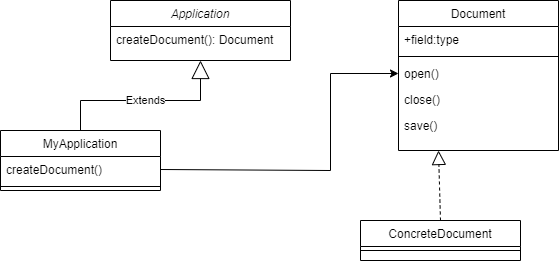

The diagram above was exported from draw.io. Its source (the exported page's mxGraphModel, read from the mxfile embedded in the PNG):
<mxGraphModel dx="1186" dy="571" grid="1" gridSize="10" guides="1" tooltips="1" connect="1" arrows="1" fold="1" page="1" pageScale="1" pageWidth="827" pageHeight="1169" math="0" shadow="0">
  <root>
    <mxCell id="WIyWlLk6GJQsqaUBKTNV-0" />
    <mxCell id="WIyWlLk6GJQsqaUBKTNV-1" parent="WIyWlLk6GJQsqaUBKTNV-0" />
    <mxCell id="zkfFHV4jXpPFQw0GAbJ--0" value="Application" style="swimlane;fontStyle=2;align=center;verticalAlign=top;childLayout=stackLayout;horizontal=1;startSize=26;horizontalStack=0;resizeParent=1;resizeLast=0;collapsible=1;marginBottom=0;rounded=0;shadow=0;strokeWidth=1;" parent="WIyWlLk6GJQsqaUBKTNV-1" vertex="1">
      <mxGeometry x="220" y="120" width="180" height="60" as="geometry">
        <mxRectangle x="230" y="140" width="160" height="26" as="alternateBounds" />
      </mxGeometry>
    </mxCell>
    <mxCell id="zkfFHV4jXpPFQw0GAbJ--1" value="createDocument(): Document" style="text;align=left;verticalAlign=top;spacingLeft=4;spacingRight=4;overflow=hidden;rotatable=0;points=[[0,0.5],[1,0.5]];portConstraint=eastwest;" parent="zkfFHV4jXpPFQw0GAbJ--0" vertex="1">
      <mxGeometry y="26" width="180" height="26" as="geometry" />
    </mxCell>
    <mxCell id="zkfFHV4jXpPFQw0GAbJ--6" value="MyApplication" style="swimlane;fontStyle=0;align=center;verticalAlign=top;childLayout=stackLayout;horizontal=1;startSize=26;horizontalStack=0;resizeParent=1;resizeLast=0;collapsible=1;marginBottom=0;rounded=0;shadow=0;strokeWidth=1;" parent="WIyWlLk6GJQsqaUBKTNV-1" vertex="1">
      <mxGeometry x="110" y="250" width="160" height="60" as="geometry">
        <mxRectangle x="130" y="380" width="160" height="26" as="alternateBounds" />
      </mxGeometry>
    </mxCell>
    <mxCell id="zkfFHV4jXpPFQw0GAbJ--7" value="createDocument()" style="text;align=left;verticalAlign=top;spacingLeft=4;spacingRight=4;overflow=hidden;rotatable=0;points=[[0,0.5],[1,0.5]];portConstraint=eastwest;" parent="zkfFHV4jXpPFQw0GAbJ--6" vertex="1">
      <mxGeometry y="26" width="160" height="26" as="geometry" />
    </mxCell>
    <mxCell id="zkfFHV4jXpPFQw0GAbJ--9" value="" style="line;html=1;strokeWidth=1;align=left;verticalAlign=middle;spacingTop=-1;spacingLeft=3;spacingRight=3;rotatable=0;labelPosition=right;points=[];portConstraint=eastwest;" parent="zkfFHV4jXpPFQw0GAbJ--6" vertex="1">
      <mxGeometry y="52" width="160" height="8" as="geometry" />
    </mxCell>
    <mxCell id="zkfFHV4jXpPFQw0GAbJ--13" value="ConcreteDocument" style="swimlane;fontStyle=0;align=center;verticalAlign=top;childLayout=stackLayout;horizontal=1;startSize=26;horizontalStack=0;resizeParent=1;resizeLast=0;collapsible=1;marginBottom=0;rounded=0;shadow=0;strokeWidth=1;" parent="WIyWlLk6GJQsqaUBKTNV-1" vertex="1">
      <mxGeometry x="470" y="340" width="160" height="40" as="geometry">
        <mxRectangle x="340" y="380" width="170" height="26" as="alternateBounds" />
      </mxGeometry>
    </mxCell>
    <mxCell id="zkfFHV4jXpPFQw0GAbJ--15" value="" style="line;html=1;strokeWidth=1;align=left;verticalAlign=middle;spacingTop=-1;spacingLeft=3;spacingRight=3;rotatable=0;labelPosition=right;points=[];portConstraint=eastwest;" parent="zkfFHV4jXpPFQw0GAbJ--13" vertex="1">
      <mxGeometry y="26" width="160" height="8" as="geometry" />
    </mxCell>
    <mxCell id="zkfFHV4jXpPFQw0GAbJ--17" value="Document" style="swimlane;fontStyle=0;align=center;verticalAlign=top;childLayout=stackLayout;horizontal=1;startSize=26;horizontalStack=0;resizeParent=1;resizeLast=0;collapsible=1;marginBottom=0;rounded=0;shadow=0;strokeWidth=1;" parent="WIyWlLk6GJQsqaUBKTNV-1" vertex="1">
      <mxGeometry x="508" y="120" width="160" height="150" as="geometry">
        <mxRectangle x="550" y="140" width="160" height="26" as="alternateBounds" />
      </mxGeometry>
    </mxCell>
    <mxCell id="zkfFHV4jXpPFQw0GAbJ--24" value="+field:type" style="text;align=left;verticalAlign=top;spacingLeft=4;spacingRight=4;overflow=hidden;rotatable=0;points=[[0,0.5],[1,0.5]];portConstraint=eastwest;" parent="zkfFHV4jXpPFQw0GAbJ--17" vertex="1">
      <mxGeometry y="26" width="160" height="26" as="geometry" />
    </mxCell>
    <mxCell id="zkfFHV4jXpPFQw0GAbJ--23" value="" style="line;html=1;strokeWidth=1;align=left;verticalAlign=middle;spacingTop=-1;spacingLeft=3;spacingRight=3;rotatable=0;labelPosition=right;points=[];portConstraint=eastwest;" parent="zkfFHV4jXpPFQw0GAbJ--17" vertex="1">
      <mxGeometry y="52" width="160" height="8" as="geometry" />
    </mxCell>
    <mxCell id="zkfFHV4jXpPFQw0GAbJ--18" value="open()" style="text;align=left;verticalAlign=top;spacingLeft=4;spacingRight=4;overflow=hidden;rotatable=0;points=[[0,0.5],[1,0.5]];portConstraint=eastwest;" parent="zkfFHV4jXpPFQw0GAbJ--17" vertex="1">
      <mxGeometry y="60" width="160" height="26" as="geometry" />
    </mxCell>
    <mxCell id="zkfFHV4jXpPFQw0GAbJ--20" value="close()" style="text;align=left;verticalAlign=top;spacingLeft=4;spacingRight=4;overflow=hidden;rotatable=0;points=[[0,0.5],[1,0.5]];portConstraint=eastwest;rounded=0;shadow=0;html=0;" parent="zkfFHV4jXpPFQw0GAbJ--17" vertex="1">
      <mxGeometry y="86" width="160" height="26" as="geometry" />
    </mxCell>
    <mxCell id="zkfFHV4jXpPFQw0GAbJ--19" value="save()" style="text;align=left;verticalAlign=top;spacingLeft=4;spacingRight=4;overflow=hidden;rotatable=0;points=[[0,0.5],[1,0.5]];portConstraint=eastwest;rounded=0;shadow=0;html=0;" parent="zkfFHV4jXpPFQw0GAbJ--17" vertex="1">
      <mxGeometry y="112" width="160" height="26" as="geometry" />
    </mxCell>
    <mxCell id="SHXubIKRH52aV72IaIDe-1" value="Extends" style="endArrow=block;endSize=16;endFill=0;html=1;rounded=0;exitX=0.5;exitY=0;exitDx=0;exitDy=0;entryX=0.5;entryY=1;entryDx=0;entryDy=0;" edge="1" parent="WIyWlLk6GJQsqaUBKTNV-1" source="zkfFHV4jXpPFQw0GAbJ--6" target="zkfFHV4jXpPFQw0GAbJ--0">
      <mxGeometry width="160" relative="1" as="geometry">
        <mxPoint x="598" y="450" as="sourcePoint" />
        <mxPoint x="598" y="350" as="targetPoint" />
        <Array as="points">
          <mxPoint x="190" y="220" />
          <mxPoint x="310" y="220" />
        </Array>
      </mxGeometry>
    </mxCell>
    <mxCell id="SHXubIKRH52aV72IaIDe-6" value="" style="endArrow=classic;html=1;rounded=0;exitX=1;exitY=0.5;exitDx=0;exitDy=0;entryX=0;entryY=0.5;entryDx=0;entryDy=0;" edge="1" parent="WIyWlLk6GJQsqaUBKTNV-1" source="zkfFHV4jXpPFQw0GAbJ--7" target="zkfFHV4jXpPFQw0GAbJ--18">
      <mxGeometry width="50" height="50" relative="1" as="geometry">
        <mxPoint x="520" y="320" as="sourcePoint" />
        <mxPoint x="570" y="270" as="targetPoint" />
        <Array as="points">
          <mxPoint x="440" y="290" />
          <mxPoint x="440" y="193" />
        </Array>
      </mxGeometry>
    </mxCell>
    <mxCell id="SHXubIKRH52aV72IaIDe-7" value="" style="endArrow=block;dashed=1;endFill=0;endSize=12;html=1;rounded=0;entryX=0.25;entryY=1;entryDx=0;entryDy=0;exitX=0.5;exitY=0;exitDx=0;exitDy=0;" edge="1" parent="WIyWlLk6GJQsqaUBKTNV-1" source="zkfFHV4jXpPFQw0GAbJ--13" target="zkfFHV4jXpPFQw0GAbJ--17">
      <mxGeometry width="160" relative="1" as="geometry">
        <mxPoint x="460" y="300" as="sourcePoint" />
        <mxPoint x="620" y="300" as="targetPoint" />
      </mxGeometry>
    </mxCell>
  </root>
</mxGraphModel>